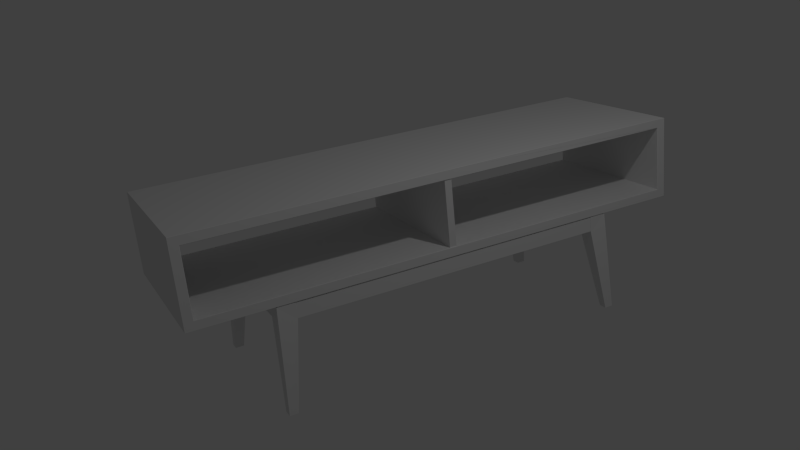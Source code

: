# Source: regissorCoffee.blend  (saved by Blender 2.76.0; exported with 4.5.12 LTS)
import bpy
from mathutils import Matrix  # noqa: F401  (used for matrix-valued properties, if any)

bpy.ops.wm.read_factory_settings(use_empty=True)
scene = bpy.context.scene
scene.name = 'Scene'

# ---- collections
col_collection_1 = bpy.data.collections.new('Collection 1'); scene.collection.children.link(col_collection_1)

# ---- materials (node trees are filled in below, after node groups)
mat_material = bpy.data.materials.new('Material')
mat_material.alpha_threshold = 0.0
mat_material.use_transparent_shadow = False
mat_material.roughness = 0.5

# ---- material node trees

# ---- world
world_world = bpy.data.worlds.new('World'); scene.world = world_world
world_world.color = (0.05088, 0.05088, 0.05088)
world_world.use_sun_shadow = False
world_world.sun_shadow_jitter_overblur = 0.0
world_world.cycles.sampling_method = 'MANUAL'
world_world.cycles.sample_map_resolution = 256

# ---- cameras
cam_camera = bpy.data.cameras.new('Camera')
cam_camera.clip_end = 100.0
cam_camera.lens = 35.0
cam_camera.sensor_width = 32.0
cam_camera.sensor_height = 18.0
cam_camera.ortho_scale = 7.314
cam_camera.dof.focus_distance = 0.0
cam_camera.dof.aperture_fstop = 128.0

# ---- lights
light_lamp = bpy.data.lights.new('Lamp', 'POINT')
light_lamp.transmission_factor = 0.0
light_lamp.cutoff_distance = 30.0
light_lamp.energy = 100.0
light_lamp.shadow_buffer_clip_start = 1.001
light_lamp.shadow_soft_size = 0.1
light_lamp.shadow_maximum_resolution = 0.006
light_lamp.use_absolute_resolution = True
light_lamp.cycles.use_multiple_importance_sampling = False

# ---- meshes
me_cube = bpy.data.meshes.new('Cube')
me_cube.from_pydata([(-2.429, 1.219, 1.024), (-2.698, 1.224, 1.255), (-2.698, 0.9579, 1.255), (-2.429, 0.9579, 1.255), (-2.429, 1.224, 1.255), (-2.765, 1.291, -0.3115), (-2.765, 1.158, -0.3115), (-2.631, 1.158, -0.3115), (-2.631, 1.291, -0.3115), (-2.429, 1.224, 1.024), (-2.698, 0.9579, 1.024), (-2.429, 0.9579, 1.024), (-2.429, 0.9632, 1.024), (-2.429, 0.9632, 1.255), (-2.429, 1.219, 1.255), (-2.434, 0.9579, 1.024), (-2.692, 0.9579, 1.024), (-2.434, 0.9579, 1.255), (-2.692, 0.9579, 1.255), (-2.692, 1.219, 1.255), (-2.686, 1.213, 1.264), (-2.692, 1.219, 1.257), (-2.687, 1.214, 1.261), (-2.689, 1.216, 1.258), (-3.775, 1.224, 2.41), (-3.769, 1.218, 2.404), (-3.771, 1.221, 2.407), (-3.769, 1.218, 1.402), (-3.775, 1.224, 1.396), (-3.771, 1.221, 1.4), (-0.05423, 1.209, 1.402), (-0.05423, 1.209, 2.404), (-3.9, 1.218, 2.542), (-3.906, 1.224, 2.536), (-3.904, 1.221, 2.541), (-3.906, 1.224, 2.539), (-3.906, 1.224, 1.268), (-3.903, 1.221, 1.264), (-3.906, 1.224, 1.266), (-3.905, 1.223, 1.265), (2.429, 1.219, 1.024), (2.698, 1.224, 1.255), (0.0, 1.224, 1.255), (2.698, 0.9579, 1.255), (2.429, 0.9579, 1.255), (2.429, 1.224, 1.255), (2.765, 1.291, -0.3115), (2.765, 1.158, -0.3115), (2.631, 1.158, -0.3115), (2.631, 1.291, -0.3115), (2.429, 1.224, 1.024), (2.698, 0.9579, 1.024), (2.429, 0.9579, 1.024), (2.429, 0.9632, 1.024), (2.429, 0.9632, 1.255), (2.429, 1.219, 1.255), (0.0, 1.219, 1.255), (2.434, 0.9579, 1.024), (2.692, 0.9579, 1.024), (2.434, 0.9579, 1.255), (2.692, 0.9579, 1.255), (2.692, 1.219, 1.255), (2.686, 1.213, 1.264), (2.692, 1.219, 1.257), (2.687, 1.214, 1.261), (2.689, 1.216, 1.258), (3.775, 1.224, 2.41), (3.769, 1.218, 2.404), (3.771, 1.221, 2.407), (3.769, 1.218, 1.402), (3.775, 1.224, 1.396), (3.771, 1.221, 1.4), (0.05423, 1.209, 1.402), (0.05423, 1.209, 2.404), (3.9, 1.218, 2.542), (3.906, 1.224, 2.536), (3.904, 1.221, 2.541), (3.906, 1.224, 2.539), (0.0, 1.224, 2.536), (3.906, 1.224, 1.268), (3.903, 1.221, 1.264), (3.906, 1.224, 1.266), (3.905, 1.223, 1.265), (-2.429, -1.219, 1.024), (-2.698, -1.224, 1.255), (-2.698, -0.9579, 1.255), (-2.429, -0.9579, 1.255), (-2.429, -1.224, 1.255), (-2.765, -1.291, -0.3115), (-2.765, -1.158, -0.3115), (-2.631, -1.158, -0.3115), (-2.631, -1.291, -0.3115), (-2.429, -1.224, 1.024), (-2.698, -0.9579, 1.024), (-2.429, -0.9579, 1.024), (-2.429, -0.9632, 1.024), (-2.429, -0.9632, 1.255), (-2.429, -1.219, 1.255), (-2.434, -0.9579, 1.024), (-2.692, -0.9579, 1.024), (-2.434, -0.9579, 1.255), (-2.692, -0.9579, 1.255), (-2.692, 0.0, 1.255), (-2.692, -1.219, 1.255), (-2.686, 0.0, 1.264), (-2.687, 0.0, 1.261), (-2.686, -1.213, 1.264), (-2.692, -1.219, 1.257), (-2.687, -1.214, 1.261), (-2.689, -1.216, 1.258), (-3.775, -1.224, 2.41), (-3.769, -1.218, 2.404), (-3.771, -1.221, 2.407), (-3.769, -1.218, 1.402), (-3.775, -1.224, 1.396), (-3.771, -1.221, 1.4), (-0.05423, 0.0, 1.402), (-0.05423, -1.209, 1.402), (-0.05423, -1.209, 2.404), (-0.05423, 0.0, 2.404), (-3.9, -1.218, 2.542), (-3.906, -1.224, 2.536), (-3.904, -1.221, 2.541), (-3.906, -1.224, 2.539), (-3.903, 0.0, 1.264), (-3.906, -1.224, 1.268), (-3.903, -1.221, 1.264), (-3.906, -1.224, 1.266), (-3.905, -1.223, 1.265), (2.429, -1.219, 1.024), (2.698, -1.224, 1.255), (0.0, -1.224, 1.255), (2.698, -0.9579, 1.255), (2.429, -0.9579, 1.255), (2.429, -1.224, 1.255), (2.765, -1.291, -0.3115), (2.765, -1.158, -0.3115), (2.631, -1.158, -0.3115), (2.631, -1.291, -0.3115), (2.429, -1.224, 1.024), (2.698, -0.9579, 1.024), (2.429, -0.9579, 1.024), (2.429, -0.9632, 1.024), (2.429, -0.9632, 1.255), (2.429, -1.219, 1.255), (0.0, -1.219, 1.255), (2.434, -0.9579, 1.024), (2.692, -0.9579, 1.024), (2.434, -0.9579, 1.255), (2.692, -0.9579, 1.255), (2.692, 0.0, 1.255), (2.692, -1.219, 1.255), (2.686, 0.0, 1.264), (2.687, 0.0, 1.261), (2.686, -1.213, 1.264), (2.692, -1.219, 1.257), (2.687, -1.214, 1.261), (2.689, -1.216, 1.258), (0.0, -1.213, 1.264), (3.775, -1.224, 2.41), (3.769, -1.218, 2.404), (3.771, -1.221, 2.407), (3.769, -1.218, 1.402), (3.775, -1.224, 1.396), (3.771, -1.221, 1.4), (0.0, -1.224, 2.41), (0.05423, 0.0, 1.402), (0.05423, -1.209, 1.402), (0.05423, -1.209, 2.404), (0.05423, 0.0, 2.404), (3.9, -1.218, 2.542), (3.906, -1.224, 2.536), (3.904, -1.221, 2.541), (3.906, -1.224, 2.539), (0.0, -1.224, 2.536), (0.0, -1.221, 1.264), (3.906, -1.224, 1.268), (3.903, -1.221, 1.264), (3.906, -1.224, 1.266), (3.905, -1.223, 1.265)], [(9, 0), (11, 12), (3, 13), (4, 14), (11, 15), (10, 16), (3, 17), (2, 18), (50, 40), (52, 53), (44, 54), (45, 55), (52, 57), (51, 58), (44, 59), (43, 60), (92, 83), (94, 95), (86, 96), (87, 97), (94, 98), (93, 99), (86, 100), (85, 101), (139, 129), (141, 142), (133, 143), (134, 144), (141, 146), (140, 147), (133, 148), (132, 149)], [(117, 167, 166, 116), (89, 88, 91, 90), (146, 148, 59, 57), (116, 166, 72, 30), (58, 60, 150), (11, 7, 6, 10), (17, 18, 102), (133, 141, 140, 132), (60, 58, 57, 59), (50, 45, 44, 52), (150, 63, 155), (134, 139, 141, 133), (53, 12, 0, 40), (24, 33, 78), (152, 154, 156, 153), (90, 91, 92, 94), (102, 19, 1), (93, 94, 86, 85), (64, 65, 23, 22), (81, 82, 39, 38), (34, 122, 32), (124, 104, 106, 126), (56, 14, 13), (150, 61, 63), (54, 55, 56), (17, 102, 100), (176, 163, 114), (160, 162, 164, 161), (68, 66, 70, 71), (79, 81, 38, 36), (109, 107, 155), (36, 125, 121, 33), (128, 127, 38, 39), (178, 127, 128, 179), (117, 116, 119, 118), (170, 172, 76), (179, 82, 81, 178), (158, 108, 156), (123, 174, 173), (76, 77, 35, 34), (71, 70, 28, 29), (18, 17, 15, 16), (43, 41, 51), (155, 107, 145), (62, 64, 22, 20), (35, 123, 122, 34), (36, 33, 28), (73, 169, 119, 31), (3, 11, 10, 2), (47, 46, 49, 48), (114, 121, 125), (110, 121, 114), (136, 137, 138, 135), (80, 37, 39), (4, 9, 11, 3), (152, 153, 64, 62), (104, 20, 22, 105), (109, 105, 23), (21, 107, 109), (150, 149, 147), (101, 100, 102), (56, 42, 19), (96, 97, 145), (64, 153, 65), (128, 175, 179), (98, 15, 17, 100), (177, 179, 175), (143, 142, 95, 96), (135, 138, 139, 130), (30, 31, 119, 116), (79, 28, 70), (25, 27, 29, 26), (112, 110, 114, 115), (19, 42, 1), (127, 125, 36, 38), (123, 121, 174), (43, 44, 45, 41), (128, 126, 175), (84, 87, 92), (157, 65, 153), (122, 120, 32), (75, 77, 173, 171), (84, 131, 103), (103, 102, 84), (82, 80, 39), (90, 94, 93, 89), (51, 52, 44, 43), (156, 157, 153), (171, 173, 174), (114, 125, 176), (80, 152, 62), (85, 86, 87, 84), (2, 1, 4, 3), (92, 87, 86, 94), (99, 16, 15, 98), (111, 112, 115, 113), (56, 13, 54), (120, 170, 74, 32), (6, 7, 8, 5), (103, 145, 107), (165, 112, 161), (68, 67, 25, 26), (35, 33, 121, 123), (51, 41, 46, 47), (5, 8, 9, 1), (120, 122, 172), (63, 21, 23), (85, 84, 93), (178, 81, 79, 176), (161, 112, 111, 160), (93, 84, 88, 89), (33, 24, 28), (48, 49, 50, 52), (157, 109, 155), (79, 36, 28), (109, 108, 105), (67, 68, 71, 69), (164, 115, 114, 163), (162, 113, 115, 164), (66, 68, 26, 24), (66, 78, 75), (102, 16, 99), (174, 121, 110), (69, 71, 29, 27), (162, 160, 67, 69), (75, 171, 176, 79), (147, 146, 57, 58), (88, 84, 92, 91), (76, 34, 32), (157, 155, 63), (78, 33, 35), (70, 75, 79), (168, 167, 117, 118), (22, 23, 105), (0, 56, 40), (97, 96, 95, 83), (176, 125, 127, 178), (106, 175, 126), (150, 60, 59), (111, 25, 67, 160), (132, 130, 134, 133), (72, 166, 169, 73), (145, 144, 143), (113, 27, 25, 111), (144, 129, 142, 143), (171, 159, 163), (74, 170, 76), (172, 122, 123, 173), (62, 20, 80), (104, 105, 108, 106), (2, 10, 1), (66, 24, 78), (147, 58, 150), (131, 145, 103), (39, 37, 124), (23, 21, 109), (154, 152, 177), (20, 37, 80), (141, 137, 136, 140), (140, 136, 135, 130), (157, 156, 108, 109), (26, 29, 28, 24), (155, 151, 150), (1, 84, 102), (66, 75, 70), (149, 148, 146, 147), (80, 177, 152), (54, 13, 12, 53), (41, 45, 50), (167, 168, 169, 166), (9, 4, 1), (14, 0, 12, 13), (168, 118, 119, 169), (176, 171, 163), (156, 154, 158), (169, 119, 116, 166), (171, 174, 159), (63, 56, 21), (130, 150, 151), (69, 27, 113, 162), (80, 82, 179), (131, 84, 1, 42), (145, 97, 83), (158, 104, 20), (142, 129, 83, 95), (161, 159, 174, 165), (177, 175, 154), (55, 54, 53, 40), (175, 158, 154), (21, 19, 102), (151, 155, 145), (110, 112, 165, 174), (143, 96, 145), (158, 106, 108), (76, 172, 173, 77), (137, 141, 139, 138), (170, 120, 172), (65, 63, 23), (99, 101, 102), (102, 18, 16), (161, 164, 163, 159), (74, 76, 32), (65, 157, 63), (35, 77, 78), (75, 78, 77), (55, 40, 56), (0, 14, 56), (124, 37, 20, 104), (106, 158, 175), (59, 148, 150), (149, 150, 148), (131, 42, 41, 130), (7, 11, 9, 8), (10, 6, 5, 1), (132, 140, 130), (139, 134, 130), (46, 41, 50, 49), (73, 31, 30, 72), (48, 52, 51, 47), (124, 126, 128), (128, 39, 124), (19, 21, 56), (63, 61, 56), (41, 42, 61), (145, 131, 151), (42, 56, 61), (151, 131, 130), (130, 41, 150), (61, 150, 41), (177, 80, 179), (83, 129, 145), (144, 145, 129), (62, 152, 158), (154, 158, 152), (106, 104, 158), (20, 62, 158), (102, 103, 107), (107, 21, 102), (101, 99, 98, 100)])
me_cube.materials.append(mat_material)
me_cube.use_remesh_preserve_volume = False
me_cube.use_remesh_preserve_attributes = False
me_cube.use_mirror_vertex_groups = False
me_cube.update()

# ---- objects
ob_cube = bpy.data.objects.new('Cube', me_cube)
ob_lamp = bpy.data.objects.new('Lamp', light_lamp)
ob_camera = bpy.data.objects.new('Camera', cam_camera)

# ---- transforms, parenting, visibility, modifiers, constraints
ob_cube.location = (0.0, 0.0, 0.0)
ob_cube.rotation_euler = (0.0, 0.0, 1.571)
ob_cube.scale = (0.7755, 0.7755, 0.7755)
ob_cube.lineart.crease_threshold = 0.0
ob_lamp.location = (4.076, 1.005, 5.904)
ob_lamp.rotation_euler = (0.6503, 0.05522, 1.866)
ob_lamp.lock_rotations_4d = False
ob_lamp.empty_display_type = 'ARROWS'
ob_lamp.color = (0.0, 0.0, 0.0, 0.0)
ob_lamp.lineart.crease_threshold = 0.0
ob_camera.location = (8.818, -4.36, 4.584)
ob_camera.rotation_euler = (1.229, 0.09503, 1.094)
ob_camera.lock_rotations_4d = False
ob_camera.empty_display_type = 'ARROWS'
ob_camera.color = (0.0, 0.0, 0.0, 0.0)
ob_camera.display_type = 'WIRE'
ob_camera.lineart.crease_threshold = 0.0

# ---- collection membership
col_collection_1.objects.link(ob_cube)
col_collection_1.objects.link(ob_lamp)
col_collection_1.objects.link(ob_camera)

# ---- scene / render settings (as saved in the file)
scene.camera = ob_camera
scene.frame_start = 1; scene.frame_end = 250; scene.frame_set(1)
scene.render.engine = 'BLENDER_EEVEE_NEXT'
scene.render.resolution_percentage = 50
scene.render.dither_intensity = 0.0
scene.cycles.use_denoising = False
scene.cycles.samples = 10
scene.cycles.sampling_pattern = 'TABULATED_SOBOL'
scene.cycles.light_sampling_threshold = 0.0
scene.cycles.use_adaptive_sampling = False
scene.cycles.use_light_tree = False
scene.cycles.blur_glossy = 0.0
scene.cycles.pixel_filter_type = 'GAUSSIAN'
scene.cycles.sample_clamp_indirect = 0.0
scene.view_settings.view_transform = 'Standard'
bpy.context.view_layer.update()
